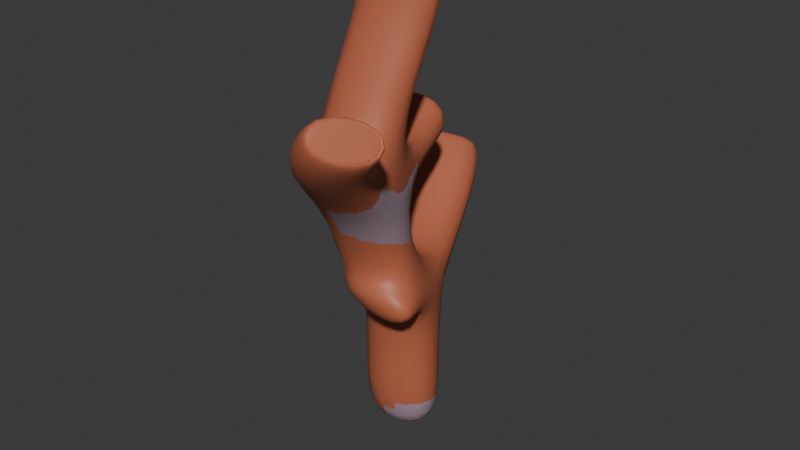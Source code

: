 # Source: coraldomeuamor1.blend  (saved by Blender 5.0.119; exported with 4.5.12 LTS)
import bpy
from mathutils import Matrix  # noqa: F401  (used for matrix-valued properties, if any)

bpy.ops.wm.read_factory_settings(use_empty=True)
scene = bpy.context.scene
scene.name = 'Scene'

# ---- collections
col_collection = bpy.data.collections.new('Collection'); scene.collection.children.link(col_collection)

# ---- materials (node trees are filled in below, after node groups)
mat_material_001 = bpy.data.materials.new('Material.001')
mat_material_001.alpha_threshold = 0.0
mat_material_001.use_backface_culling_lightprobe_volume = False
mat_material_001.roughness = 0.5
mat_material_001.line_color = (0.0, 0.0, 0.0, 1.0)
mat_material_003 = bpy.data.materials.new('Material.003')
mat_material_003.alpha_threshold = 0.0
mat_material_003.use_backface_culling_lightprobe_volume = False
mat_material_003.roughness = 0.5
mat_material_003.line_color = (0.0, 0.0, 0.0, 1.0)

# ---- material node trees
mat_material_001.use_nodes = True; mat_material_001.node_tree.nodes.clear()
_N = mat_material_001.node_tree.nodes; _L = mat_material_001.node_tree.links
n0 = _N.new('ShaderNodeOutputMaterial'); n0.name = 'Material Output'; n0.location = (200, 100)
n1 = _N.new('ShaderNodeBsdfPrincipled'); n1.name = 'Principled BSDF'; n1.location = (-200, 100)
n1.inputs[0].default_value = (0.4906, 0.1329, 0.06764, 1.0)
n1.inputs[3].default_value = 1.45
_L.new(n1.outputs[0], n0.inputs[0])
n0.is_active_output = True
mat_material_003.use_nodes = True; mat_material_003.node_tree.nodes.clear()
_N = mat_material_003.node_tree.nodes; _L = mat_material_003.node_tree.links
n0 = _N.new('ShaderNodeOutputMaterial'); n0.name = 'Material Output'; n0.location = (200, 100)
n1 = _N.new('ShaderNodeBsdfPrincipled'); n1.name = 'Principled BSDF'; n1.location = (-200, 100)
n1.inputs[0].default_value = (0.3588, 0.2614, 0.3075, 1.0)
n1.inputs[3].default_value = 1.45
_L.new(n1.outputs[0], n0.inputs[0])
n0.is_active_output = True

# ---- world
world_world = bpy.data.worlds.new('World'); scene.world = world_world
world_world.use_nodes = True; world_world.node_tree.nodes.clear()
_N = world_world.node_tree.nodes; _L = world_world.node_tree.links
n0 = _N.new('ShaderNodeOutputWorld'); n0.name = 'World Output'; n0.location = (200, 100)
n1 = _N.new('ShaderNodeBackground'); n1.name = 'Background'; n1.location = (-200, 100)
n1.inputs[0].default_value = (0.05088, 0.05088, 0.05088, 1.0)
_L.new(n1.outputs[0], n0.inputs[0])
n0.is_active_output = True
world_world.color = (0.05088, 0.05088, 0.05088)
world_world.sun_shadow_jitter_overblur = 0.0

# ---- meshes
me_cube_001 = bpy.data.meshes.new('Cube.001')
me_cube_001.from_pydata([(0.9679, 0.4581, 0.8861), (0.9006, 0.4155, -1.125), (1.01, -1.13, 1.014), (0.8838, -1.093, -1.073), (-1.032, 0.4581, 0.8861), (-1.099, 0.4155, -1.125), (-0.955, -1.176, 0.8157), (-1.116, -1.093, -1.073), (1.015, -1.319, 2.483), (-0.9855, -1.319, 2.483), (0.8307, 0.4994, 3.194), (-1.169, 0.4994, 3.194), (1.173, -0.2381, 3.562), (-0.8273, -0.2381, 3.562), (1.052, 1.409, 4.046), (-0.9484, 1.409, 4.046), (1.354, 0.4051, 5.614), (-0.6461, 0.4051, 5.614), (1.262, 1.997, 5.719), (-0.7379, 1.997, 5.719), (1.363, 0.5384, 7.102), (-0.6373, 0.5384, 7.102), (1.368, 2.09, 7.152), (-0.6319, 2.09, 7.152), (1.158, 0.2404, 8.685), (-0.8423, 0.2404, 8.685), (1.069, 1.547, 8.651), (-0.931, 1.547, 8.651), (0.7918, -0.2027, 10.15), (-1.208, -0.2027, 10.15), (0.7416, 0.9956, 10.13), (-1.258, 0.9956, 10.13), (1.015, -2.538, 3.369), (-0.9855, -2.538, 3.369), (1.156, -2.007, 4.467), (-0.8442, -2.007, 4.467), (1.015, -3.807, 4.29), (-0.9855, -3.807, 4.29), (1.182, -3.037, 5.241), (-0.818, -3.037, 5.241), (1.037, -4.169, 5.036), (-0.5816, -4.169, 5.036), (1.113, -3.863, 5.543), (-0.5056, -3.863, 5.543), (1.17, 3.633, 7.118), (-0.8303, 3.633, 7.118), (1.257, 2.893, 8.042), (-0.7431, 2.893, 8.042), (0.2335, 4.213, 8.146), (-1.387, 4.213, 8.146), (0.2921, 3.691, 8.798), (-1.329, 3.691, 8.798), (1.316, -0.6346, 6.029), (-0.6843, -0.6346, 6.029), (1.363, -0.6672, 7.21), (-0.6373, -0.6672, 7.21), (1.022, -1.523, 6.38), (-0.6, -1.523, 6.38), (1.028, -1.424, 7.491), (-0.5934, -1.424, 7.491), (0.5946, -0.01364, 10.67), (-1.027, -0.01364, 10.67), (0.5602, 0.8065, 10.65), (-1.061, 0.8065, 10.65), (0.547, 0.999, 2.864), (-1.197, 2.354, 2.742), (0.7215, 1.862, 3.896), (-1.278, 1.862, 3.896), (1.204, -4.267, 4.874), (-0.7965, -4.267, 4.874), (1.328, -3.766, 5.705), (-0.6721, -3.766, 5.705), (-1.59, 4.331, 7.998), (0.4099, 4.331, 7.998), (-1.505, 3.573, 8.946), (0.4949, 3.573, 8.946), (1.21, -1.54, 6.191), (-0.7902, -1.54, 6.191), (1.219, -1.407, 7.68), (-0.7814, -1.407, 7.68), (0.7918, -0.2027, 10.67), (-1.208, -0.2027, 10.67), (0.7416, 0.9956, 10.64), (-1.258, 0.9956, 10.64), (1.037, -4.107, 4.904), (-0.5816, -4.107, 4.904), (1.113, -3.801, 5.411), (-0.5056, -3.801, 5.411), (0.2335, 4.275, 8.014), (-1.387, 4.275, 8.014), (0.2921, 3.753, 8.666), (-1.329, 3.753, 8.666), (1.022, -1.461, 6.247), (-0.6, -1.461, 6.247), (1.028, -1.362, 7.359), (-0.5934, -1.362, 7.359), (0.5946, 0.04867, 10.53), (-1.027, 0.04867, 10.53), (0.5602, 0.8688, 10.52), (-1.061, 0.8688, 10.52)], [], [(0, 4, 11, 10), (3, 2, 6, 7), (7, 6, 4, 5), (5, 1, 3, 7), (1, 0, 2, 3), (5, 4, 0, 1), (11, 9, 13, 15), (6, 2, 8, 9), (4, 6, 9, 11), (2, 0, 10, 8), (14, 15, 19, 18), (8, 12, 34, 32), (11, 15, 67, 65), (8, 10, 14, 12), (19, 17, 21, 23), (12, 14, 18, 16), (15, 13, 17, 19), (13, 12, 16, 17), (21, 20, 24, 25), (20, 21, 55, 54), (19, 23, 47, 45), (16, 18, 22, 20), (26, 27, 31, 30), (22, 23, 27, 26), (20, 22, 26, 24), (23, 21, 25, 27), (31, 29, 81, 83), (24, 26, 30, 28), (27, 25, 29, 31), (25, 24, 28, 29), (32, 34, 38, 36), (13, 9, 33, 35), (12, 13, 35, 34), (9, 8, 32, 33), (39, 37, 69, 71), (34, 35, 39, 38), (35, 33, 37, 39), (33, 32, 36, 37), (50, 48, 88, 90), (37, 36, 68, 69), (36, 38, 70, 68), (38, 39, 71, 70), (47, 46, 75, 74), (23, 22, 46, 47), (18, 19, 45, 44), (22, 18, 44, 46), (63, 61, 97, 99), (45, 47, 74, 72), (44, 45, 72, 73), (46, 44, 73, 75), (55, 53, 77, 79), (17, 16, 52, 53), (16, 20, 54, 52), (21, 17, 53, 55), (49, 51, 91, 89), (53, 52, 76, 77), (52, 54, 78, 76), (54, 55, 79, 78), (60, 62, 98, 96), (29, 28, 80, 81), (30, 31, 83, 82), (28, 30, 82, 80), (64, 65, 67, 66), (15, 14, 66, 67), (10, 11, 65, 64), (14, 10, 64, 66), (40, 41, 69, 68), (43, 42, 70, 71), (41, 43, 71, 69), (42, 40, 68, 70), (49, 48, 73, 72), (50, 51, 74, 75), (51, 49, 72, 74), (48, 50, 75, 73), (56, 57, 77, 76), (59, 58, 78, 79), (57, 59, 79, 77), (58, 56, 76, 78), (60, 61, 81, 80), (62, 60, 80, 82), (61, 63, 83, 81), (63, 62, 82, 83), (85, 84, 86, 87), (88, 89, 91, 90), (93, 92, 94, 95), (98, 99, 97, 96), (41, 40, 84, 85), (62, 63, 99, 98), (57, 56, 92, 93), (42, 43, 87, 86), (58, 59, 95, 94), (43, 41, 85, 87), (59, 57, 93, 95), (40, 42, 86, 84), (56, 58, 94, 92), (48, 49, 89, 88), (61, 60, 96, 97), (51, 50, 90, 91)])
me_cube_001.polygons.foreach_set('use_smooth', [True] * 98)
_uv = me_cube_001.uv_layers.new(name='UVMap')
_uv.uv.foreach_set('vector', [0.625, 0.5, 0.625, 0.25, 0.625, 0.25, 0.625, 0.5, 0.375, 0.75, 0.625, 0.75, 0.625, 1.0, 0.375, 1.0, 0.375, 0.0, 0.625, 0.0, 0.625, 0.25, 0.375, 0.25, 0.125, 0.5, 0.375, 0.5, 0.375, 0.75, 0.125, 0.75, 0.375, 0.5, 0.625, 0.5, 0.625, 0.75, 0.375, 0.75, 0.375, 0.25, 0.625, 0.25, 0.625, 0.5, 0.375, 0.5, 0.625, 0.25, 0.625, 0.0, 0.625, 0.0, 0.625, 0.25, 0.625, 1.0, 0.625, 0.75, 0.625, 0.75, 0.625, 1.0, 0.625, 0.25, 0.625, 0.0, 0.625, 0.0, 0.625, 0.25, 0.625, 0.75, 0.625, 0.5, 0.625, 0.5, 0.625, 0.75, 0.625, 0.5, 0.625, 0.25, 0.625, 0.25, 0.625, 0.5, 0.625, 0.75, 0.625, 0.75, 0.625, 0.75, 0.625, 0.75, 0.625, 0.25, 0.625, 0.25, 0.625, 0.25, 0.625, 0.25, 0.625, 0.75, 0.625, 0.5, 0.625, 0.5, 0.625, 0.75, 0.625, 0.25, 0.625, 0.0, 0.625, 0.0, 0.625, 0.25, 0.625, 0.75, 0.625, 0.5, 0.625, 0.5, 0.625, 0.75, 0.625, 0.25, 0.625, 0.0, 0.625, 0.0, 0.625, 0.25, 0.625, 1.0, 0.625, 0.75, 0.625, 0.75, 0.625, 1.0, 0.625, 1.0, 0.625, 0.75, 0.625, 0.75, 0.625, 1.0, 0.625, 0.75, 0.625, 1.0, 0.625, 1.0, 0.625, 0.75, 0.625, 0.25, 0.625, 0.25, 0.625, 0.25, 0.625, 0.25, 0.625, 0.75, 0.625, 0.5, 0.625, 0.5, 0.625, 0.75, 0.625, 0.5, 0.625, 0.25, 0.625, 0.25, 0.625, 0.5, 0.625, 0.5, 0.625, 0.25, 0.625, 0.25, 0.625, 0.5, 0.625, 0.75, 0.625, 0.5, 0.625, 0.5, 0.625, 0.75, 0.625, 0.25, 0.625, 0.0, 0.625, 0.0, 0.625, 0.25, 0.625, 0.25, 0.625, 0.0, 0.625, 0.0, 0.625, 0.25, 0.625, 0.75, 0.625, 0.5, 0.625, 0.5, 0.625, 0.75, 0.625, 0.25, 0.625, 0.0, 0.625, 0.0, 0.625, 0.25, 0.625, 1.0, 0.625, 0.75, 0.625, 0.75, 0.625, 1.0, 0.625, 0.75, 0.625, 0.75, 0.625, 0.75, 0.625, 0.75, 0.625, 0.0, 0.625, 0.0, 0.625, 0.0, 0.625, 0.0, 0.625, 0.75, 0.625, 1.0, 0.625, 1.0, 0.625, 0.75, 0.625, 1.0, 0.625, 0.75, 0.625, 0.75, 0.625, 1.0, 0.625, 0.0, 0.625, 0.0, 0.625, 0.0, 0.625, 0.0, 0.625, 0.75, 0.625, 1.0, 0.625, 1.0, 0.625, 0.75, 0.625, 0.0, 0.625, 0.0, 0.625, 0.0, 0.625, 0.0, 0.625, 1.0, 0.625, 0.75, 0.625, 0.75, 0.625, 1.0, 0.625, 0.4763, 0.625, 0.4763, 0.625, 0.4763, 0.625, 0.4763, 0.625, 1.0, 0.625, 0.75, 0.625, 0.75, 0.625, 1.0, 0.625, 0.75, 0.625, 0.75, 0.625, 0.75, 0.625, 0.75, 0.625, 0.75, 0.625, 1.0, 0.625, 1.0, 0.625, 0.75, 0.625, 0.25, 0.625, 0.5, 0.625, 0.5, 0.625, 0.25, 0.625, 0.25, 0.625, 0.5, 0.625, 0.5, 0.625, 0.25, 0.625, 0.5, 0.625, 0.25, 0.625, 0.25, 0.625, 0.5, 0.625, 0.5, 0.625, 0.5, 0.625, 0.5, 0.625, 0.5, 0.8513, 0.5394, 0.8513, 0.7106, 0.8513, 0.7106, 0.8513, 0.5394, 0.625, 0.25, 0.625, 0.25, 0.625, 0.25, 0.625, 0.25, 0.625, 0.5, 0.625, 0.25, 0.625, 0.25, 0.625, 0.5, 0.625, 0.5, 0.625, 0.5, 0.625, 0.5, 0.625, 0.5, 0.625, 0.0, 0.625, 0.0, 0.625, 0.0, 0.625, 0.0, 0.625, 1.0, 0.625, 0.75, 0.625, 0.75, 0.625, 1.0, 0.625, 0.75, 0.625, 0.75, 0.625, 0.75, 0.625, 0.75, 0.625, 0.0, 0.625, 0.0, 0.625, 0.0, 0.625, 0.0, 0.625, 0.2737, 0.625, 0.2737, 0.625, 0.2737, 0.625, 0.2737, 0.625, 1.0, 0.625, 0.75, 0.625, 0.75, 0.625, 1.0, 0.625, 0.75, 0.625, 0.75, 0.625, 0.75, 0.625, 0.75, 0.625, 0.75, 0.625, 1.0, 0.625, 1.0, 0.625, 0.75, 0.6487, 0.7106, 0.6487, 0.5394, 0.6487, 0.5394, 0.6487, 0.7106, 0.625, 1.0, 0.625, 0.75, 0.625, 0.75, 0.625, 1.0, 0.625, 0.5, 0.625, 0.25, 0.625, 0.25, 0.625, 0.5, 0.625, 0.75, 0.625, 0.5, 0.625, 0.5, 0.625, 0.75, 0.625, 0.5, 0.625, 0.25, 0.625, 0.25, 0.625, 0.5, 0.625, 0.25, 0.625, 0.5, 0.625, 0.5, 0.625, 0.25, 0.625, 0.5, 0.625, 0.25, 0.625, 0.25, 0.625, 0.5, 0.625, 0.5, 0.625, 0.5, 0.625, 0.5, 0.625, 0.5, 0.625, 0.7738, 0.625, 0.9762, 0.625, 1.0, 0.625, 0.75, 0.625, 0.9762, 0.625, 0.7738, 0.625, 0.75, 0.625, 1.0, 0.625, 0.9762, 0.625, 0.9762, 0.625, 1.0, 0.625, 1.0, 0.625, 0.7738, 0.625, 0.7738, 0.625, 0.75, 0.625, 0.75, 0.625, 0.2737, 0.625, 0.4763, 0.625, 0.5, 0.625, 0.25, 0.625, 0.4763, 0.625, 0.2737, 0.625, 0.25, 0.625, 0.5, 0.625, 0.2737, 0.625, 0.2737, 0.625, 0.25, 0.625, 0.25, 0.625, 0.4763, 0.625, 0.4763, 0.625, 0.5, 0.625, 0.5, 0.625, 0.7736, 0.625, 0.9764, 0.625, 1.0, 0.625, 0.75, 0.625, 0.9764, 0.625, 0.7736, 0.625, 0.75, 0.625, 1.0, 0.625, 0.9764, 0.625, 0.9764, 0.625, 1.0, 0.625, 1.0, 0.625, 0.7736, 0.625, 0.7736, 0.625, 0.75, 0.625, 0.75, 0.6487, 0.7106, 0.8513, 0.7106, 0.875, 0.75, 0.625, 0.75, 0.6487, 0.5394, 0.6487, 0.7106, 0.625, 0.75, 0.625, 0.5, 0.8513, 0.7106, 0.8513, 0.5394, 0.875, 0.5, 0.875, 0.75, 0.8513, 0.5394, 0.6487, 0.5394, 0.625, 0.5, 0.875, 0.5, 0.625, 0.9762, 0.625, 0.7738, 0.625, 0.7738, 0.625, 0.9762, 0.625, 0.4763, 0.625, 0.2737, 0.625, 0.2737, 0.625, 0.4763, 0.625, 0.9764, 0.625, 0.7736, 0.625, 0.7736, 0.625, 0.9764, 0.6487, 0.5394, 0.8513, 0.5394, 0.8513, 0.7106, 0.6487, 0.7106, 0.625, 0.9762, 0.625, 0.7738, 0.625, 0.7738, 0.625, 0.9762, 0.6487, 0.5394, 0.8513, 0.5394, 0.8513, 0.5394, 0.6487, 0.5394, 0.625, 0.9764, 0.625, 0.7736, 0.625, 0.7736, 0.625, 0.9764, 0.625, 0.7738, 0.625, 0.9762, 0.625, 0.9762, 0.625, 0.7738, 0.625, 0.7736, 0.625, 0.9764, 0.625, 0.9764, 0.625, 0.7736, 0.625, 0.9762, 0.625, 0.9762, 0.625, 0.9762, 0.625, 0.9762, 0.625, 0.9764, 0.625, 0.9764, 0.625, 0.9764, 0.625, 0.9764, 0.625, 0.7738, 0.625, 0.7738, 0.625, 0.7738, 0.625, 0.7738, 0.625, 0.7736, 0.625, 0.7736, 0.625, 0.7736, 0.625, 0.7736, 0.625, 0.4763, 0.625, 0.2737, 0.625, 0.2737, 0.625, 0.4763, 0.8513, 0.7106, 0.6487, 0.7106, 0.6487, 0.7106, 0.8513, 0.7106, 0.625, 0.2737, 0.625, 0.4763, 0.625, 0.4763, 0.625, 0.2737])
me_cube_001.materials.append(mat_material_001)
me_cube_001.use_mirror_vertex_groups = False
me_cube_001.update()
me_cube_002 = bpy.data.meshes.new('Cube.002')
me_cube_002.from_pydata([(0.9679, 0.4581, 0.8861), (0.9006, 0.4155, -1.125), (1.01, -1.13, 1.014), (0.8838, -1.093, -1.073), (-1.032, 0.4581, 0.8861), (-1.099, 0.4155, -1.125), (-0.955, -1.176, 0.8157), (-1.116, -1.093, -1.073), (1.015, -1.319, 2.483), (-0.9855, -1.319, 2.483), (0.8307, 0.4994, 3.194), (1.173, -0.2381, 3.562), (-0.8273, -0.2381, 3.562), (1.052, 1.409, 4.046), (-0.9484, 1.409, 4.046), (1.354, 0.4051, 5.614), (-0.6461, 0.4051, 5.614), (1.262, 1.997, 5.719), (-0.7379, 1.997, 5.719), (1.363, 0.5384, 7.102), (-0.6373, 0.5384, 7.102), (1.368, 2.09, 7.152), (-0.6319, 2.09, 7.152), (1.17, 3.633, 7.118), (-0.8303, 3.633, 7.118), (1.257, 2.893, 8.042), (-0.7431, 2.893, 8.042), (1.316, -0.6346, 6.029), (-0.6843, -0.6346, 6.029), (1.363, -0.6672, 7.21), (-0.6373, -0.6672, 7.21)], [], [(3, 2, 6, 7), (7, 6, 4, 5), (5, 1, 3, 7), (1, 0, 2, 3), (5, 4, 0, 1), (6, 2, 8, 9), (2, 0, 10, 8), (13, 14, 18, 17), (8, 10, 13, 11), (18, 16, 20, 22), (11, 13, 17, 15), (14, 12, 16, 18), (12, 11, 15, 16), (19, 20, 30, 29), (18, 22, 26, 24), (15, 17, 21, 19), (12, 9, 8, 11), (22, 21, 25, 26), (17, 18, 24, 23), (21, 17, 23, 25), (23, 24, 26, 25), (28, 27, 29, 30), (16, 15, 27, 28), (15, 19, 29, 27), (20, 16, 28, 30), (22, 20, 19, 21), (10, 0, 4, 6, 9, 12, 14, 13)])
me_cube_002.polygons.foreach_set('use_smooth', [True] * 27)
_uv = me_cube_002.uv_layers.new(name='UVMap')
_uv.uv.foreach_set('vector', [0.375, 0.75, 0.625, 0.75, 0.625, 1.0, 0.375, 1.0, 0.375, 0.0, 0.625, 0.0, 0.625, 0.25, 0.375, 0.25, 0.125, 0.5, 0.375, 0.5, 0.375, 0.75, 0.125, 0.75, 0.375, 0.5, 0.625, 0.5, 0.625, 0.75, 0.375, 0.75, 0.375, 0.25, 0.625, 0.25, 0.625, 0.5, 0.375, 0.5, 0.625, 1.0, 0.625, 0.75, 0.625, 0.75, 0.625, 1.0, 0.625, 0.75, 0.625, 0.5, 0.625, 0.5, 0.625, 0.75, 0.625, 0.5, 0.625, 0.25, 0.625, 0.25, 0.625, 0.5, 0.625, 0.75, 0.625, 0.5, 0.625, 0.5, 0.625, 0.75, 0.625, 0.25, 0.625, 0.0, 0.625, 0.0, 0.625, 0.25, 0.625, 0.75, 0.625, 0.5, 0.625, 0.5, 0.625, 0.75, 0.625, 0.25, 0.625, 0.0, 0.625, 0.0, 0.625, 0.25, 0.625, 1.0, 0.625, 0.75, 0.625, 0.75, 0.625, 1.0, 0.625, 0.75, 0.625, 1.0, 0.625, 1.0, 0.625, 0.75, 0.625, 0.25, 0.625, 0.25, 0.625, 0.25, 0.625, 0.25, 0.625, 0.75, 0.625, 0.5, 0.625, 0.5, 0.625, 0.75, 0.625, 0.0, 0.625, 1.0, 0.625, 0.75, 0.625, 0.75, 0.625, 0.25, 0.625, 0.5, 0.625, 0.5, 0.625, 0.25, 0.625, 0.5, 0.625, 0.25, 0.625, 0.25, 0.625, 0.5, 0.625, 0.5, 0.625, 0.5, 0.625, 0.5, 0.625, 0.5, 0.625, 0.5, 0.625, 0.25, 0.625, 0.25, 0.625, 0.5, 0.625, 1.0, 0.625, 0.75, 0.625, 0.75, 0.625, 0.0, 0.625, 1.0, 0.625, 0.75, 0.625, 0.75, 0.625, 1.0, 0.625, 0.75, 0.625, 0.75, 0.625, 0.75, 0.625, 0.75, 0.625, 0.0, 0.625, 0.0, 0.625, 0.0, 0.625, 0.0, 0.625, 0.25, 0.625, 1.0, 0.625, 0.75, 0.625, 0.5, 0.625, 0.5, 0.625, 0.5, 0.625, 0.25, 0.625, 0.0, 0.625, 0.0, 0.625, 0.0, 0.625, 0.25, 0.625, 0.5])
me_cube_002.materials.append(mat_material_003)
me_cube_002.use_mirror_vertex_groups = False
me_cube_002.update()

# ---- objects
ob_cube_001 = bpy.data.objects.new('Cube.001', me_cube_001)
ob_cube_002 = bpy.data.objects.new('Cube.002', me_cube_002)

# ---- transforms, parenting, visibility, modifiers, constraints
ob_cube_001.location = (-1.927, -0.4958, 0.0)
ob_cube_001.rotation_euler = (0.0, 0.0, -2.827)
ob_cube_001.lock_rotations_4d = False
ob_cube_001.empty_display_type = 'ARROWS'
ob_cube_001.lineart.crease_threshold = 0.0
_m = ob_cube_001.modifiers.new('Subdivision', 'SUBSURF')
_m.levels = 3
ob_cube_002.location = (-1.9, -0.4958, 0.0)
ob_cube_002.rotation_euler = (0.0, 0.0, -2.827)
ob_cube_002.lock_rotations_4d = False
ob_cube_002.empty_display_type = 'ARROWS'
ob_cube_002.lineart.crease_threshold = 0.0
_m = ob_cube_002.modifiers.new('Subdivision', 'SUBSURF')
_m.levels = 3

# ---- collection membership
col_collection.objects.link(ob_cube_001)
col_collection.objects.link(ob_cube_002)

# ---- scene / render settings (as saved in the file)
scene.frame_start = 1; scene.frame_end = 250; scene.frame_set(1)
scene.render.engine = 'BLENDER_EEVEE_NEXT'
scene.render.bake_bias = 0.0
scene.render.bake_samples = 0
bpy.context.view_layer.update()

# ---- added for rendering (the .blend has no active camera and no usable light): camera, sun
cam_auto = bpy.data.cameras.new('AutoCamera')
cam_auto.lens = 50.0
cam_auto.sensor_width = 36.0
cam_auto.clip_end = 1000.0
ob_auto_camera = bpy.data.objects.new('AutoCamera', cam_auto)
scene.collection.objects.link(ob_auto_camera)
ob_auto_camera.location = (12.8675, -18.1065, 16.5156)
ob_auto_camera.rotation_euler = (1.09748, -7.21219e-08, 0.694738)
scene.camera = ob_auto_camera
light_auto_sun = bpy.data.lights.new('AutoSun', 'SUN')
light_auto_sun.energy = 3.0
light_auto_sun.angle = 0.0523599
ob_auto_sun = bpy.data.objects.new('AutoSun', light_auto_sun)
scene.collection.objects.link(ob_auto_sun)
ob_auto_sun.rotation_euler = (0.872665, 0.174533, 0.523599)
bpy.context.view_layer.update()
